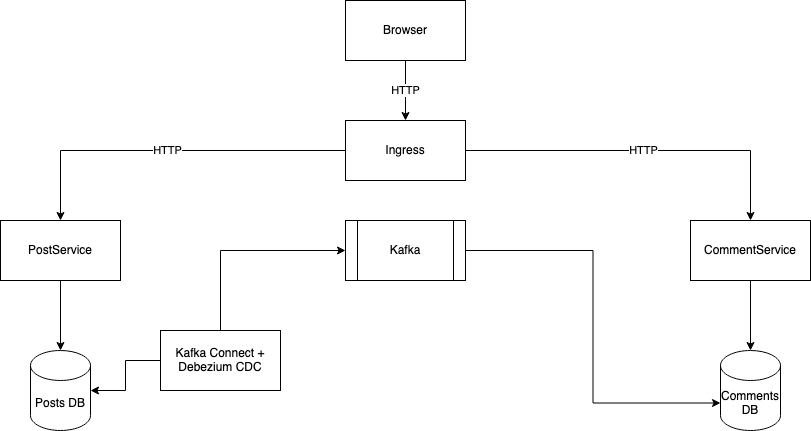

The diagram above was exported from draw.io. Its source (the exported page's mxGraphModel, read from the mxfile embedded in the PNG):
<mxGraphModel dx="1298" dy="807" grid="1" gridSize="10" guides="1" tooltips="1" connect="1" arrows="1" fold="1" page="1" pageScale="1" pageWidth="850" pageHeight="1100" math="0" shadow="0">
  <root>
    <mxCell id="0" />
    <mxCell id="1" parent="0" />
    <mxCell id="KvONTFNjY12icQx4qXIE-18" value="HTTP" style="edgeStyle=orthogonalEdgeStyle;rounded=0;orthogonalLoop=1;jettySize=auto;html=1;exitX=0.5;exitY=1;exitDx=0;exitDy=0;entryX=0.5;entryY=0;entryDx=0;entryDy=0;" edge="1" parent="1" source="KvONTFNjY12icQx4qXIE-1" target="KvONTFNjY12icQx4qXIE-16">
      <mxGeometry relative="1" as="geometry" />
    </mxCell>
    <mxCell id="KvONTFNjY12icQx4qXIE-1" value="&lt;div&gt;Browser&lt;/div&gt;" style="rounded=0;whiteSpace=wrap;html=1;" vertex="1" parent="1">
      <mxGeometry x="365" y="20" width="120" height="60" as="geometry" />
    </mxCell>
    <mxCell id="KvONTFNjY12icQx4qXIE-11" style="edgeStyle=orthogonalEdgeStyle;rounded=0;orthogonalLoop=1;jettySize=auto;html=1;exitX=0.5;exitY=1;exitDx=0;exitDy=0;entryX=0.5;entryY=0;entryDx=0;entryDy=0;entryPerimeter=0;" edge="1" parent="1" source="KvONTFNjY12icQx4qXIE-2" target="KvONTFNjY12icQx4qXIE-4">
      <mxGeometry relative="1" as="geometry" />
    </mxCell>
    <mxCell id="KvONTFNjY12icQx4qXIE-2" value="&lt;div&gt;PostService&lt;/div&gt;" style="rounded=0;whiteSpace=wrap;html=1;" vertex="1" parent="1">
      <mxGeometry x="20" y="240" width="120" height="60" as="geometry" />
    </mxCell>
    <mxCell id="KvONTFNjY12icQx4qXIE-12" style="edgeStyle=orthogonalEdgeStyle;rounded=0;orthogonalLoop=1;jettySize=auto;html=1;exitX=0.5;exitY=1;exitDx=0;exitDy=0;entryX=0.5;entryY=0;entryDx=0;entryDy=0;entryPerimeter=0;" edge="1" parent="1" source="KvONTFNjY12icQx4qXIE-3" target="KvONTFNjY12icQx4qXIE-5">
      <mxGeometry relative="1" as="geometry" />
    </mxCell>
    <mxCell id="KvONTFNjY12icQx4qXIE-3" value="&lt;div&gt;CommentService&lt;/div&gt;" style="rounded=0;whiteSpace=wrap;html=1;" vertex="1" parent="1">
      <mxGeometry x="710" y="240" width="120" height="60" as="geometry" />
    </mxCell>
    <mxCell id="KvONTFNjY12icQx4qXIE-4" value="&lt;div&gt;Posts DB&lt;/div&gt;" style="shape=cylinder3;whiteSpace=wrap;html=1;boundedLbl=1;backgroundOutline=1;size=15;" vertex="1" parent="1">
      <mxGeometry x="50" y="370" width="60" height="80" as="geometry" />
    </mxCell>
    <mxCell id="KvONTFNjY12icQx4qXIE-5" value="&lt;div&gt;Comments DB&lt;/div&gt;" style="shape=cylinder3;whiteSpace=wrap;html=1;boundedLbl=1;backgroundOutline=1;size=15;" vertex="1" parent="1">
      <mxGeometry x="740" y="370" width="60" height="80" as="geometry" />
    </mxCell>
    <mxCell id="KvONTFNjY12icQx4qXIE-15" style="edgeStyle=orthogonalEdgeStyle;rounded=0;orthogonalLoop=1;jettySize=auto;html=1;exitX=1;exitY=0.5;exitDx=0;exitDy=0;entryX=0;entryY=0;entryDx=0;entryDy=52.5;entryPerimeter=0;" edge="1" parent="1" source="KvONTFNjY12icQx4qXIE-6" target="KvONTFNjY12icQx4qXIE-5">
      <mxGeometry relative="1" as="geometry" />
    </mxCell>
    <mxCell id="KvONTFNjY12icQx4qXIE-6" value="&lt;div&gt;Kafka&lt;/div&gt;" style="shape=process;whiteSpace=wrap;html=1;backgroundOutline=1;" vertex="1" parent="1">
      <mxGeometry x="365" y="240" width="120" height="60" as="geometry" />
    </mxCell>
    <mxCell id="KvONTFNjY12icQx4qXIE-13" style="edgeStyle=orthogonalEdgeStyle;rounded=0;orthogonalLoop=1;jettySize=auto;html=1;exitX=0;exitY=0.5;exitDx=0;exitDy=0;entryX=1;entryY=0.5;entryDx=0;entryDy=0;entryPerimeter=0;" edge="1" parent="1" source="KvONTFNjY12icQx4qXIE-7" target="KvONTFNjY12icQx4qXIE-4">
      <mxGeometry relative="1" as="geometry" />
    </mxCell>
    <mxCell id="KvONTFNjY12icQx4qXIE-14" style="edgeStyle=orthogonalEdgeStyle;rounded=0;orthogonalLoop=1;jettySize=auto;html=1;exitX=0.5;exitY=0;exitDx=0;exitDy=0;entryX=0;entryY=0.5;entryDx=0;entryDy=0;" edge="1" parent="1" source="KvONTFNjY12icQx4qXIE-7" target="KvONTFNjY12icQx4qXIE-6">
      <mxGeometry relative="1" as="geometry" />
    </mxCell>
    <mxCell id="KvONTFNjY12icQx4qXIE-7" value="Kafka Connect + Debezium CDC" style="rounded=0;whiteSpace=wrap;html=1;" vertex="1" parent="1">
      <mxGeometry x="180" y="350" width="120" height="60" as="geometry" />
    </mxCell>
    <mxCell id="KvONTFNjY12icQx4qXIE-19" value="HTTP" style="edgeStyle=orthogonalEdgeStyle;rounded=0;orthogonalLoop=1;jettySize=auto;html=1;exitX=0;exitY=0.5;exitDx=0;exitDy=0;entryX=0.5;entryY=0;entryDx=0;entryDy=0;" edge="1" parent="1" source="KvONTFNjY12icQx4qXIE-16" target="KvONTFNjY12icQx4qXIE-2">
      <mxGeometry relative="1" as="geometry" />
    </mxCell>
    <mxCell id="KvONTFNjY12icQx4qXIE-20" value="HTTP" style="edgeStyle=orthogonalEdgeStyle;rounded=0;orthogonalLoop=1;jettySize=auto;html=1;exitX=1;exitY=0.5;exitDx=0;exitDy=0;" edge="1" parent="1" source="KvONTFNjY12icQx4qXIE-16" target="KvONTFNjY12icQx4qXIE-3">
      <mxGeometry relative="1" as="geometry" />
    </mxCell>
    <mxCell id="KvONTFNjY12icQx4qXIE-16" value="&lt;div&gt;Ingress&lt;/div&gt;" style="rounded=0;whiteSpace=wrap;html=1;" vertex="1" parent="1">
      <mxGeometry x="365" y="140" width="120" height="60" as="geometry" />
    </mxCell>
  </root>
</mxGraphModel>